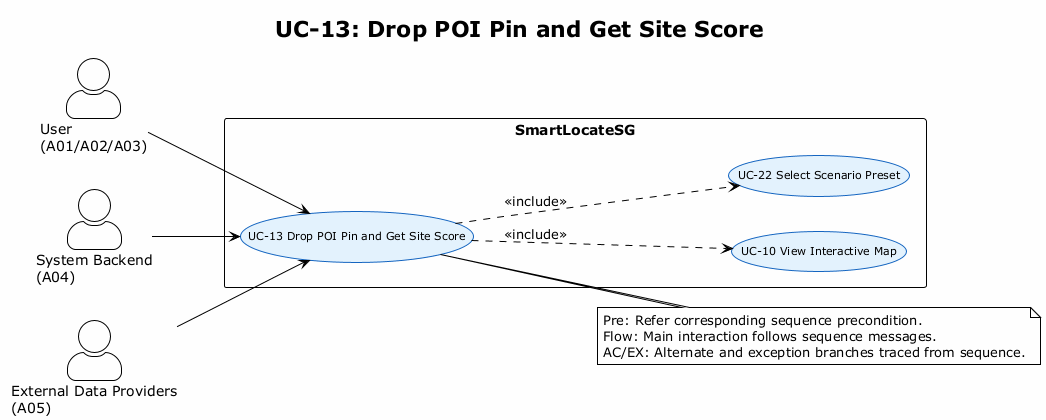

The diagram above was rendered by PlantUML. Its source (embedded in the PNG):
@startuml UC_13_Individual
left to right direction
!theme plain
skinparam backgroundColor #FEFEFE
skinparam packageStyle rectangle
skinparam actorStyle awesome
skinparam usecase {
  BackgroundColor #E3F2FD
  BorderColor #1565C0
  FontSize 11
}

title UC-13: Drop POI Pin and Get Site Score

actor "User\n(A01/A02/A03)" as USER
actor "System Backend\n(A04)" as A04
actor "External Data Providers\n(A05)" as A05

rectangle "SmartLocateSG" {
  usecase "UC-13 Drop POI Pin and Get Site Score" as UC13
  usecase "UC-10 View Interactive Map" as R10
  usecase "UC-22 Select Scenario Preset" as R22
}

USER --> UC13
A04 --> UC13
A05 --> UC13

UC13 ..> R10 : <<include>>
UC13 ..> R22 : <<include>>

note right of UC13
Pre: Refer corresponding sequence precondition.
Flow: Main interaction follows sequence messages.
AC/EX: Alternate and exception branches traced from sequence.
end note

@enduml